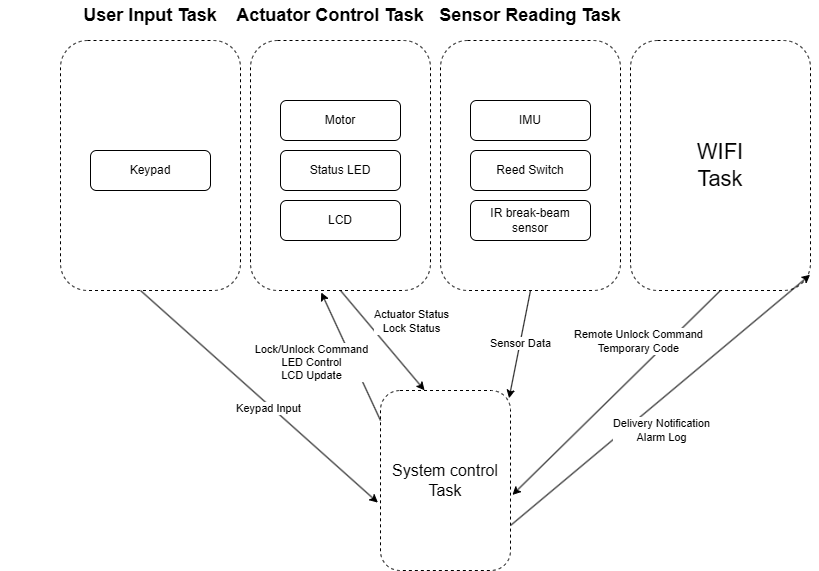

The diagram above was exported from draw.io. Its source (the exported page's mxGraphModel, read from the mxfile embedded in the PNG):
<mxGraphModel dx="2020" dy="767" grid="1" gridSize="10" guides="1" tooltips="1" connect="1" arrows="1" fold="1" page="1" pageScale="1" pageWidth="827" pageHeight="1169" math="0" shadow="0">
  <root>
    <mxCell id="0" />
    <mxCell id="1" parent="0" />
    <mxCell id="0yFG36wRgI7xM20NPgrD-4" parent="1" style="rounded=1;whiteSpace=wrap;html=1;dashed=1;" value="" vertex="1">
      <mxGeometry height="250" width="180" x="60" y="70" as="geometry" />
    </mxCell>
    <mxCell id="0yFG36wRgI7xM20NPgrD-1" parent="1" style="rounded=1;whiteSpace=wrap;html=1;dashed=1;" value="" vertex="1">
      <mxGeometry height="250" width="180" x="250" y="70" as="geometry" />
    </mxCell>
    <mxCell id="zgoR2uCvKSgjGqqVFwer-1" parent="1" style="rounded=1;whiteSpace=wrap;html=1;" value="Motor" vertex="1">
      <mxGeometry height="40" width="120" x="90" y="130" as="geometry" />
    </mxCell>
    <mxCell id="zgoR2uCvKSgjGqqVFwer-3" parent="1" style="rounded=1;whiteSpace=wrap;html=1;" value="Status LED" vertex="1">
      <mxGeometry height="40" width="120" x="90" y="180" as="geometry" />
    </mxCell>
    <mxCell id="zgoR2uCvKSgjGqqVFwer-4" parent="1" style="rounded=1;whiteSpace=wrap;html=1;" value="LCD" vertex="1">
      <mxGeometry height="40" width="120" x="90" y="230" as="geometry" />
    </mxCell>
    <mxCell id="zgoR2uCvKSgjGqqVFwer-5" parent="1" style="rounded=1;whiteSpace=wrap;html=1;" value="IMU" vertex="1">
      <mxGeometry height="40" width="120" x="280" y="130" as="geometry" />
    </mxCell>
    <mxCell id="zgoR2uCvKSgjGqqVFwer-7" parent="1" style="rounded=1;whiteSpace=wrap;html=1;" value="Reed Switch" vertex="1">
      <mxGeometry height="40" width="120" x="280" y="180" as="geometry" />
    </mxCell>
    <mxCell id="zgoR2uCvKSgjGqqVFwer-8" parent="1" style="rounded=1;whiteSpace=wrap;html=1;" value="IR break-beam sensor" vertex="1">
      <mxGeometry height="40" width="120" x="280" y="230" as="geometry" />
    </mxCell>
    <mxCell id="0yFG36wRgI7xM20NPgrD-2" parent="1" style="text;html=1;whiteSpace=wrap;strokeColor=none;fillColor=none;align=center;verticalAlign=middle;rounded=0;" value="&lt;font style=&quot;font-size: 18px;&quot;&gt;&lt;b&gt;Sensor Reading Task&lt;/b&gt;&lt;/font&gt;" vertex="1">
      <mxGeometry height="30" width="300" x="190" y="30" as="geometry" />
    </mxCell>
    <mxCell id="0yFG36wRgI7xM20NPgrD-5" parent="1" style="text;html=1;whiteSpace=wrap;strokeColor=none;fillColor=none;align=center;verticalAlign=middle;rounded=0;" value="&lt;font style=&quot;font-size: 18px;&quot;&gt;&lt;b&gt;Actuator Control Task&lt;/b&gt;&lt;/font&gt;" vertex="1">
      <mxGeometry height="30" width="300" x="-10" y="30" as="geometry" />
    </mxCell>
    <mxCell id="0yFG36wRgI7xM20NPgrD-6" parent="1" style="rounded=1;whiteSpace=wrap;html=1;dashed=1;" value="&lt;font style=&quot;font-size: 22px;&quot;&gt;WIFI&lt;/font&gt;&lt;div&gt;&lt;font style=&quot;font-size: 22px;&quot;&gt;Task&lt;/font&gt;&lt;/div&gt;" vertex="1">
      <mxGeometry height="250" width="180" x="440" y="70" as="geometry" />
    </mxCell>
    <mxCell id="0yFG36wRgI7xM20NPgrD-7" parent="1" style="rounded=1;whiteSpace=wrap;html=1;dashed=1;" value="" vertex="1">
      <mxGeometry height="250" width="180" x="-130" y="70" as="geometry" />
    </mxCell>
    <mxCell id="0yFG36wRgI7xM20NPgrD-8" parent="1" style="text;html=1;whiteSpace=wrap;strokeColor=none;fillColor=none;align=center;verticalAlign=middle;rounded=0;" value="&lt;font style=&quot;font-size: 18px;&quot;&gt;&lt;b&gt;User Input Task&lt;/b&gt;&lt;/font&gt;" vertex="1">
      <mxGeometry height="30" width="300" x="-190" y="30" as="geometry" />
    </mxCell>
    <mxCell id="0yFG36wRgI7xM20NPgrD-9" parent="1" style="rounded=1;whiteSpace=wrap;html=1;" value="Keypad" vertex="1">
      <mxGeometry height="40" width="120" x="-100" y="180" as="geometry" />
    </mxCell>
    <mxCell id="0yFG36wRgI7xM20NPgrD-10" parent="1" style="rounded=1;whiteSpace=wrap;html=1;dashed=1;" value="&lt;font style=&quot;font-size: 16px;&quot;&gt;System control Task&lt;/font&gt;" vertex="1">
      <mxGeometry height="180" width="130" x="190" y="420" as="geometry" />
    </mxCell>
    <mxCell id="0yFG36wRgI7xM20NPgrD-11" edge="1" parent="1" source="0yFG36wRgI7xM20NPgrD-4" style="endArrow=classic;html=1;rounded=0;exitX=0.5;exitY=1;exitDx=0;exitDy=0;entryX=0.339;entryY=-0.001;entryDx=0;entryDy=0;entryPerimeter=0;" target="0yFG36wRgI7xM20NPgrD-10" value="">
      <mxGeometry height="50" relative="1" width="50" as="geometry">
        <mxPoint x="260" y="350" as="sourcePoint" />
        <mxPoint x="310" y="300" as="targetPoint" />
      </mxGeometry>
    </mxCell>
    <mxCell id="0yFG36wRgI7xM20NPgrD-13" connectable="0" parent="0yFG36wRgI7xM20NPgrD-11" style="edgeLabel;html=1;align=center;verticalAlign=middle;resizable=0;points=[];" value="Actuator Status&lt;div&gt;Lock Status&lt;/div&gt;" vertex="1">
      <mxGeometry relative="1" x="-0.1931" y="-2" as="geometry">
        <mxPoint x="38" y="-11" as="offset" />
      </mxGeometry>
    </mxCell>
    <mxCell id="0yFG36wRgI7xM20NPgrD-14" edge="1" parent="1" style="endArrow=classic;html=1;rounded=0;exitX=0.5;exitY=1;exitDx=0;exitDy=0;entryX=-0.02;entryY=0.623;entryDx=0;entryDy=0;entryPerimeter=0;" target="0yFG36wRgI7xM20NPgrD-10" value="">
      <mxGeometry height="50" relative="1" width="50" as="geometry">
        <mxPoint x="-50" y="320" as="sourcePoint" />
        <mxPoint x="180" y="465" as="targetPoint" />
      </mxGeometry>
    </mxCell>
    <mxCell id="0yFG36wRgI7xM20NPgrD-15" connectable="0" parent="0yFG36wRgI7xM20NPgrD-14" style="edgeLabel;html=1;align=center;verticalAlign=middle;resizable=0;points=[];" value="Keypad Input" vertex="1">
      <mxGeometry relative="1" x="0.0895" y="-3" as="geometry">
        <mxPoint as="offset" />
      </mxGeometry>
    </mxCell>
    <mxCell id="0yFG36wRgI7xM20NPgrD-16" edge="1" parent="1" source="0yFG36wRgI7xM20NPgrD-1" style="endArrow=classic;html=1;rounded=0;exitX=0.5;exitY=1;exitDx=0;exitDy=0;entryX=0.989;entryY=0.043;entryDx=0;entryDy=0;entryPerimeter=0;" target="0yFG36wRgI7xM20NPgrD-10" value="">
      <mxGeometry height="50" relative="1" width="50" as="geometry">
        <mxPoint x="360" y="390" as="sourcePoint" />
        <mxPoint x="410" y="340" as="targetPoint" />
      </mxGeometry>
    </mxCell>
    <mxCell id="0yFG36wRgI7xM20NPgrD-17" connectable="0" parent="0yFG36wRgI7xM20NPgrD-16" style="edgeLabel;html=1;align=center;verticalAlign=middle;resizable=0;points=[];" value="Sensor Data" vertex="1">
      <mxGeometry relative="1" x="-0.0129" as="geometry">
        <mxPoint as="offset" />
      </mxGeometry>
    </mxCell>
    <mxCell id="0yFG36wRgI7xM20NPgrD-18" edge="1" parent="1" source="0yFG36wRgI7xM20NPgrD-6" style="endArrow=classic;html=1;rounded=0;exitX=0.5;exitY=1;exitDx=0;exitDy=0;entryX=1.015;entryY=0.58;entryDx=0;entryDy=0;entryPerimeter=0;" target="0yFG36wRgI7xM20NPgrD-10" value="">
      <mxGeometry height="50" relative="1" width="50" as="geometry">
        <mxPoint x="480" y="480" as="sourcePoint" />
        <mxPoint x="530" y="430" as="targetPoint" />
      </mxGeometry>
    </mxCell>
    <mxCell id="0yFG36wRgI7xM20NPgrD-19" connectable="0" parent="0yFG36wRgI7xM20NPgrD-18" style="edgeLabel;html=1;align=center;verticalAlign=middle;resizable=0;points=[];" value="Remote Unlock Command&lt;div&gt;Temporary Code&lt;/div&gt;" vertex="1">
      <mxGeometry relative="1" x="-0.1855" y="3" as="geometry">
        <mxPoint y="-35" as="offset" />
      </mxGeometry>
    </mxCell>
    <mxCell id="0yFG36wRgI7xM20NPgrD-20" edge="1" parent="1" source="0yFG36wRgI7xM20NPgrD-10" style="endArrow=classic;html=1;rounded=0;entryX=0.998;entryY=0.937;entryDx=0;entryDy=0;entryPerimeter=0;exitX=1;exitY=0.75;exitDx=0;exitDy=0;" target="0yFG36wRgI7xM20NPgrD-6" value="">
      <mxGeometry height="50" relative="1" width="50" as="geometry">
        <mxPoint x="350.42" y="571.7499999999998" as="sourcePoint" />
        <mxPoint x="619.9999999999999" y="340" as="targetPoint" />
      </mxGeometry>
    </mxCell>
    <mxCell id="0yFG36wRgI7xM20NPgrD-21" connectable="0" parent="0yFG36wRgI7xM20NPgrD-20" style="edgeLabel;html=1;align=center;verticalAlign=middle;resizable=0;points=[];" value="Delivery Notification&lt;div&gt;Alarm Log&lt;/div&gt;" vertex="1">
      <mxGeometry relative="1" x="-0.2878" y="-4" as="geometry">
        <mxPoint x="41" y="-9" as="offset" />
      </mxGeometry>
    </mxCell>
    <mxCell id="0yFG36wRgI7xM20NPgrD-22" edge="1" parent="1" style="endArrow=classic;html=1;rounded=0;entryX=0.393;entryY=1.008;entryDx=0;entryDy=0;entryPerimeter=0;" target="0yFG36wRgI7xM20NPgrD-4" value="">
      <mxGeometry height="50" relative="1" width="50" as="geometry">
        <mxPoint x="190" y="450" as="sourcePoint" />
        <mxPoint x="240" y="400" as="targetPoint" />
      </mxGeometry>
    </mxCell>
    <mxCell id="0yFG36wRgI7xM20NPgrD-23" connectable="0" parent="0yFG36wRgI7xM20NPgrD-22" style="edgeLabel;html=1;align=center;verticalAlign=middle;resizable=0;points=[];" value="Lock/Unlock Command&lt;div&gt;LED Control&lt;/div&gt;&lt;div&gt;LCD Update&lt;/div&gt;" vertex="1">
      <mxGeometry relative="1" x="-0.0866" y="-1" as="geometry">
        <mxPoint x="-44" as="offset" />
      </mxGeometry>
    </mxCell>
  </root>
</mxGraphModel>